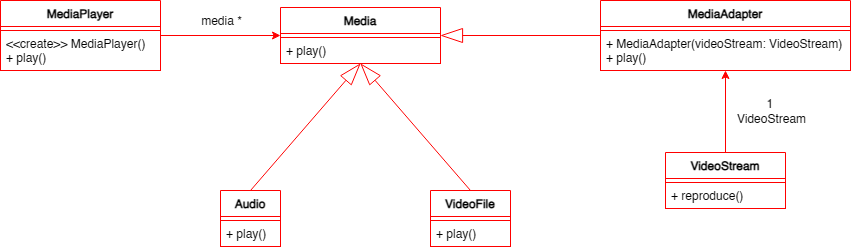

The diagram above was exported from draw.io. Its source (the exported page's mxGraphModel, read from the mxfile embedded in the PNG):
<mxGraphModel dx="1156" dy="638" grid="1" gridSize="10" guides="1" tooltips="1" connect="1" arrows="1" fold="1" page="1" pageScale="1" pageWidth="1600" pageHeight="900" math="0" shadow="0">
  <root>
    <mxCell id="0" />
    <mxCell id="1" parent="0" />
    <mxCell id="ZibW0ZMhXCTFS0kvoC3n-22" style="rounded=0;orthogonalLoop=1;jettySize=auto;html=1;exitX=0.5;exitY=0;exitDx=0;exitDy=0;entryX=0.5;entryY=1;entryDx=0;entryDy=0;endArrow=blockThin;endFill=0;endSize=20;strokeColor=light-dark(#FF0000,#FF0000);" edge="1" parent="1" source="ZibW0ZMhXCTFS0kvoC3n-1" target="ZibW0ZMhXCTFS0kvoC3n-5">
      <mxGeometry relative="1" as="geometry" />
    </mxCell>
    <mxCell id="ZibW0ZMhXCTFS0kvoC3n-1" value="Audio" style="swimlane;fontStyle=1;align=center;verticalAlign=top;childLayout=stackLayout;horizontal=1;startSize=26;horizontalStack=0;resizeParent=1;resizeParentMax=0;resizeLast=0;collapsible=1;marginBottom=0;whiteSpace=wrap;html=1;strokeColor=light-dark(#FF0000,#FF0000);" vertex="1" parent="1">
      <mxGeometry x="650" y="450" width="60" height="56" as="geometry" />
    </mxCell>
    <mxCell id="ZibW0ZMhXCTFS0kvoC3n-2" value="" style="text;strokeColor=light-dark(#FF0000,#FF0000);fillColor=default;align=left;verticalAlign=top;spacingLeft=4;spacingRight=4;overflow=hidden;rotatable=0;points=[[0,0.5],[1,0.5]];portConstraint=eastwest;whiteSpace=wrap;html=1;" vertex="1" parent="ZibW0ZMhXCTFS0kvoC3n-1">
      <mxGeometry y="26" width="60" height="4" as="geometry" />
    </mxCell>
    <mxCell id="ZibW0ZMhXCTFS0kvoC3n-4" value="+ play()" style="text;strokeColor=light-dark(#FF0000,#FF0000);fillColor=default;align=left;verticalAlign=top;spacingLeft=4;spacingRight=4;overflow=hidden;rotatable=0;points=[[0,0.5],[1,0.5]];portConstraint=eastwest;whiteSpace=wrap;html=1;" vertex="1" parent="ZibW0ZMhXCTFS0kvoC3n-1">
      <mxGeometry y="30" width="60" height="26" as="geometry" />
    </mxCell>
    <mxCell id="ZibW0ZMhXCTFS0kvoC3n-5" value="Media" style="swimlane;fontStyle=1;align=center;verticalAlign=top;childLayout=stackLayout;horizontal=1;startSize=26;horizontalStack=0;resizeParent=1;resizeParentMax=0;resizeLast=0;collapsible=1;marginBottom=0;whiteSpace=wrap;html=1;strokeColor=light-dark(#FF0000,#FF0000);" vertex="1" parent="1">
      <mxGeometry x="710" y="267" width="160" height="56" as="geometry" />
    </mxCell>
    <mxCell id="ZibW0ZMhXCTFS0kvoC3n-6" value="" style="text;strokeColor=light-dark(#FF0000,#FF0000);fillColor=default;align=left;verticalAlign=top;spacingLeft=4;spacingRight=4;overflow=hidden;rotatable=0;points=[[0,0.5],[1,0.5]];portConstraint=eastwest;whiteSpace=wrap;html=1;" vertex="1" parent="ZibW0ZMhXCTFS0kvoC3n-5">
      <mxGeometry y="26" width="160" height="4" as="geometry" />
    </mxCell>
    <mxCell id="ZibW0ZMhXCTFS0kvoC3n-7" value="+ play()" style="text;strokeColor=light-dark(#FF0000,#FF0000);fillColor=default;align=left;verticalAlign=top;spacingLeft=4;spacingRight=4;overflow=hidden;rotatable=0;points=[[0,0.5],[1,0.5]];portConstraint=eastwest;whiteSpace=wrap;html=1;" vertex="1" parent="ZibW0ZMhXCTFS0kvoC3n-5">
      <mxGeometry y="30" width="160" height="26" as="geometry" />
    </mxCell>
    <mxCell id="ZibW0ZMhXCTFS0kvoC3n-24" style="edgeStyle=orthogonalEdgeStyle;rounded=0;orthogonalLoop=1;jettySize=auto;html=1;exitX=1;exitY=0.5;exitDx=0;exitDy=0;entryX=0;entryY=0.5;entryDx=0;entryDy=0;strokeColor=light-dark(#FF0000,#FF0000);" edge="1" parent="1" source="ZibW0ZMhXCTFS0kvoC3n-8" target="ZibW0ZMhXCTFS0kvoC3n-5">
      <mxGeometry relative="1" as="geometry" />
    </mxCell>
    <mxCell id="ZibW0ZMhXCTFS0kvoC3n-26" value="media *" style="edgeLabel;html=1;align=center;verticalAlign=middle;resizable=0;points=[];fontSize=12;" vertex="1" connectable="0" parent="ZibW0ZMhXCTFS0kvoC3n-24">
      <mxGeometry x="-0.0028" relative="1" as="geometry">
        <mxPoint y="-15" as="offset" />
      </mxGeometry>
    </mxCell>
    <mxCell id="ZibW0ZMhXCTFS0kvoC3n-8" value="MediaPlayer" style="swimlane;fontStyle=1;align=center;verticalAlign=top;childLayout=stackLayout;horizontal=1;startSize=26;horizontalStack=0;resizeParent=1;resizeParentMax=0;resizeLast=0;collapsible=1;marginBottom=0;whiteSpace=wrap;html=1;strokeColor=light-dark(#FF0000,#FF0000);" vertex="1" parent="1">
      <mxGeometry x="430" y="260" width="160" height="70" as="geometry" />
    </mxCell>
    <mxCell id="ZibW0ZMhXCTFS0kvoC3n-9" value="" style="text;strokeColor=light-dark(#FF0000,#FF0000);fillColor=default;align=left;verticalAlign=top;spacingLeft=4;spacingRight=4;overflow=hidden;rotatable=0;points=[[0,0.5],[1,0.5]];portConstraint=eastwest;whiteSpace=wrap;html=1;" vertex="1" parent="ZibW0ZMhXCTFS0kvoC3n-8">
      <mxGeometry y="26" width="160" height="4" as="geometry" />
    </mxCell>
    <mxCell id="ZibW0ZMhXCTFS0kvoC3n-10" value="&amp;lt;&amp;lt;create&amp;gt;&amp;gt; MediaPlayer()&lt;div&gt;+ play()&lt;/div&gt;" style="text;strokeColor=light-dark(#FF0000,#FF0000);fillColor=default;align=left;verticalAlign=top;spacingLeft=4;spacingRight=4;overflow=hidden;rotatable=0;points=[[0,0.5],[1,0.5]];portConstraint=eastwest;whiteSpace=wrap;html=1;" vertex="1" parent="ZibW0ZMhXCTFS0kvoC3n-8">
      <mxGeometry y="30" width="160" height="40" as="geometry" />
    </mxCell>
    <mxCell id="ZibW0ZMhXCTFS0kvoC3n-21" style="edgeStyle=orthogonalEdgeStyle;rounded=0;orthogonalLoop=1;jettySize=auto;html=1;exitX=0;exitY=0.5;exitDx=0;exitDy=0;entryX=1;entryY=0.5;entryDx=0;entryDy=0;endArrow=blockThin;endFill=0;strokeWidth=1;endSize=20;strokeColor=light-dark(#FF0000,#FF0000);" edge="1" parent="1" source="ZibW0ZMhXCTFS0kvoC3n-11" target="ZibW0ZMhXCTFS0kvoC3n-5">
      <mxGeometry relative="1" as="geometry" />
    </mxCell>
    <mxCell id="ZibW0ZMhXCTFS0kvoC3n-11" value="MediaAdapter" style="swimlane;fontStyle=1;align=center;verticalAlign=top;childLayout=stackLayout;horizontal=1;startSize=26;horizontalStack=0;resizeParent=1;resizeParentMax=0;resizeLast=0;collapsible=1;marginBottom=0;whiteSpace=wrap;html=1;strokeColor=light-dark(#FF0000,#FF0000);" vertex="1" parent="1">
      <mxGeometry x="1030" y="260" width="250" height="70" as="geometry" />
    </mxCell>
    <mxCell id="ZibW0ZMhXCTFS0kvoC3n-12" value="" style="text;strokeColor=light-dark(#FF0000,#FF0000);fillColor=default;align=left;verticalAlign=top;spacingLeft=4;spacingRight=4;overflow=hidden;rotatable=0;points=[[0,0.5],[1,0.5]];portConstraint=eastwest;whiteSpace=wrap;html=1;" vertex="1" parent="ZibW0ZMhXCTFS0kvoC3n-11">
      <mxGeometry y="26" width="250" height="4" as="geometry" />
    </mxCell>
    <mxCell id="ZibW0ZMhXCTFS0kvoC3n-13" value="&lt;div&gt;+ MediaAdapter(videoStream: VideoStream)&lt;/div&gt;+ play()" style="text;strokeColor=light-dark(#FF0000,#FF0000);fillColor=default;align=left;verticalAlign=top;spacingLeft=4;spacingRight=4;overflow=hidden;rotatable=0;points=[[0,0.5],[1,0.5]];portConstraint=eastwest;whiteSpace=wrap;html=1;" vertex="1" parent="ZibW0ZMhXCTFS0kvoC3n-11">
      <mxGeometry y="30" width="250" height="40" as="geometry" />
    </mxCell>
    <mxCell id="ZibW0ZMhXCTFS0kvoC3n-20" style="edgeStyle=orthogonalEdgeStyle;rounded=0;orthogonalLoop=1;jettySize=auto;html=1;exitX=0.5;exitY=0;exitDx=0;exitDy=0;strokeColor=light-dark(#FF0000,#FF0000);" edge="1" parent="1" source="ZibW0ZMhXCTFS0kvoC3n-14" target="ZibW0ZMhXCTFS0kvoC3n-11">
      <mxGeometry relative="1" as="geometry" />
    </mxCell>
    <mxCell id="ZibW0ZMhXCTFS0kvoC3n-25" value="1&amp;nbsp;&lt;div&gt;VideoStream&lt;/div&gt;" style="edgeLabel;html=1;align=center;verticalAlign=middle;resizable=0;points=[];fontSize=12;" vertex="1" connectable="0" parent="ZibW0ZMhXCTFS0kvoC3n-20">
      <mxGeometry x="0.1382" y="-1" relative="1" as="geometry">
        <mxPoint x="44" y="5" as="offset" />
      </mxGeometry>
    </mxCell>
    <mxCell id="ZibW0ZMhXCTFS0kvoC3n-14" value="VideoStream" style="swimlane;fontStyle=1;align=center;verticalAlign=top;childLayout=stackLayout;horizontal=1;startSize=26;horizontalStack=0;resizeParent=1;resizeParentMax=0;resizeLast=0;collapsible=1;marginBottom=0;whiteSpace=wrap;html=1;strokeColor=light-dark(#FF0000,#FF0000);" vertex="1" parent="1">
      <mxGeometry x="1095" y="412" width="120" height="56" as="geometry" />
    </mxCell>
    <mxCell id="ZibW0ZMhXCTFS0kvoC3n-15" value="" style="text;strokeColor=light-dark(#FF0000,#FF0000);fillColor=default;align=left;verticalAlign=top;spacingLeft=4;spacingRight=4;overflow=hidden;rotatable=0;points=[[0,0.5],[1,0.5]];portConstraint=eastwest;whiteSpace=wrap;html=1;" vertex="1" parent="ZibW0ZMhXCTFS0kvoC3n-14">
      <mxGeometry y="26" width="120" height="4" as="geometry" />
    </mxCell>
    <mxCell id="ZibW0ZMhXCTFS0kvoC3n-16" value="+ reproduce()" style="text;strokeColor=light-dark(#FF0000,#FF0000);fillColor=default;align=left;verticalAlign=top;spacingLeft=4;spacingRight=4;overflow=hidden;rotatable=0;points=[[0,0.5],[1,0.5]];portConstraint=eastwest;whiteSpace=wrap;html=1;" vertex="1" parent="ZibW0ZMhXCTFS0kvoC3n-14">
      <mxGeometry y="30" width="120" height="26" as="geometry" />
    </mxCell>
    <mxCell id="ZibW0ZMhXCTFS0kvoC3n-23" style="rounded=0;orthogonalLoop=1;jettySize=auto;html=1;exitX=0.5;exitY=0;exitDx=0;exitDy=0;endArrow=blockThin;endFill=0;endSize=20;entryX=0.5;entryY=1;entryDx=0;entryDy=0;strokeColor=light-dark(#FF0000,#FF0000);" edge="1" parent="1" source="ZibW0ZMhXCTFS0kvoC3n-17" target="ZibW0ZMhXCTFS0kvoC3n-5">
      <mxGeometry relative="1" as="geometry" />
    </mxCell>
    <mxCell id="ZibW0ZMhXCTFS0kvoC3n-17" value="VideoFile" style="swimlane;fontStyle=1;align=center;verticalAlign=top;childLayout=stackLayout;horizontal=1;startSize=26;horizontalStack=0;resizeParent=1;resizeParentMax=0;resizeLast=0;collapsible=1;marginBottom=0;whiteSpace=wrap;html=1;strokeColor=light-dark(#FF0000,#FF0000);" vertex="1" parent="1">
      <mxGeometry x="860" y="450" width="80" height="56" as="geometry" />
    </mxCell>
    <mxCell id="ZibW0ZMhXCTFS0kvoC3n-18" value="" style="text;strokeColor=light-dark(#FF0000,#FF0000);fillColor=default;align=left;verticalAlign=top;spacingLeft=4;spacingRight=4;overflow=hidden;rotatable=0;points=[[0,0.5],[1,0.5]];portConstraint=eastwest;whiteSpace=wrap;html=1;" vertex="1" parent="ZibW0ZMhXCTFS0kvoC3n-17">
      <mxGeometry y="26" width="80" height="4" as="geometry" />
    </mxCell>
    <mxCell id="ZibW0ZMhXCTFS0kvoC3n-19" value="+ play()" style="text;strokeColor=light-dark(#FF0000,#FF0000);fillColor=default;align=left;verticalAlign=top;spacingLeft=4;spacingRight=4;overflow=hidden;rotatable=0;points=[[0,0.5],[1,0.5]];portConstraint=eastwest;whiteSpace=wrap;html=1;" vertex="1" parent="ZibW0ZMhXCTFS0kvoC3n-17">
      <mxGeometry y="30" width="80" height="26" as="geometry" />
    </mxCell>
  </root>
</mxGraphModel>